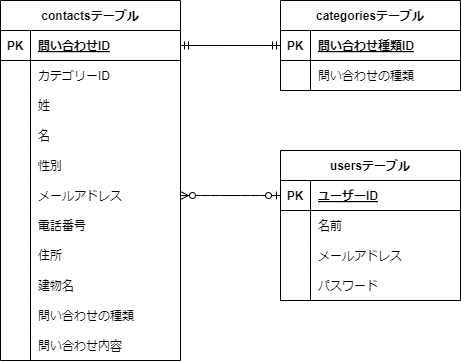

The diagram above was exported from draw.io. Its source (the exported page's mxGraphModel, read from the mxfile embedded in the PNG):
<mxGraphModel dx="521" dy="419" grid="1" gridSize="10" guides="1" tooltips="1" connect="1" arrows="1" fold="1" page="1" pageScale="1" pageWidth="850" pageHeight="1100" math="0" shadow="0">
  <root>
    <mxCell id="0" />
    <mxCell id="1" parent="0" />
    <mxCell id="2" value="contactsテーブル" style="shape=table;startSize=30;container=1;collapsible=1;childLayout=tableLayout;fixedRows=1;rowLines=0;fontStyle=1;align=center;resizeLast=1;" vertex="1" parent="1">
      <mxGeometry x="280" y="40" width="180" height="360" as="geometry" />
    </mxCell>
    <mxCell id="3" value="" style="shape=tableRow;horizontal=0;startSize=0;swimlaneHead=0;swimlaneBody=0;fillColor=none;collapsible=0;dropTarget=0;points=[[0,0.5],[1,0.5]];portConstraint=eastwest;top=0;left=0;right=0;bottom=1;" vertex="1" parent="2">
      <mxGeometry y="30" width="180" height="30" as="geometry" />
    </mxCell>
    <mxCell id="4" value="PK" style="shape=partialRectangle;connectable=0;fillColor=none;top=0;left=0;bottom=0;right=0;fontStyle=1;overflow=hidden;" vertex="1" parent="3">
      <mxGeometry width="30" height="30" as="geometry">
        <mxRectangle width="30" height="30" as="alternateBounds" />
      </mxGeometry>
    </mxCell>
    <mxCell id="5" value="問い合わせID" style="shape=partialRectangle;connectable=0;fillColor=none;top=0;left=0;bottom=0;right=0;align=left;spacingLeft=6;fontStyle=5;overflow=hidden;" vertex="1" parent="3">
      <mxGeometry x="30" width="150" height="30" as="geometry">
        <mxRectangle width="150" height="30" as="alternateBounds" />
      </mxGeometry>
    </mxCell>
    <mxCell id="6" value="" style="shape=tableRow;horizontal=0;startSize=0;swimlaneHead=0;swimlaneBody=0;fillColor=none;collapsible=0;dropTarget=0;points=[[0,0.5],[1,0.5]];portConstraint=eastwest;top=0;left=0;right=0;bottom=0;" vertex="1" parent="2">
      <mxGeometry y="60" width="180" height="30" as="geometry" />
    </mxCell>
    <mxCell id="7" value="" style="shape=partialRectangle;connectable=0;fillColor=none;top=0;left=0;bottom=0;right=0;editable=1;overflow=hidden;" vertex="1" parent="6">
      <mxGeometry width="30" height="30" as="geometry">
        <mxRectangle width="30" height="30" as="alternateBounds" />
      </mxGeometry>
    </mxCell>
    <mxCell id="8" value="カテゴリーID" style="shape=partialRectangle;connectable=0;fillColor=none;top=0;left=0;bottom=0;right=0;align=left;spacingLeft=6;overflow=hidden;" vertex="1" parent="6">
      <mxGeometry x="30" width="150" height="30" as="geometry">
        <mxRectangle width="150" height="30" as="alternateBounds" />
      </mxGeometry>
    </mxCell>
    <mxCell id="9" value="" style="shape=tableRow;horizontal=0;startSize=0;swimlaneHead=0;swimlaneBody=0;fillColor=none;collapsible=0;dropTarget=0;points=[[0,0.5],[1,0.5]];portConstraint=eastwest;top=0;left=0;right=0;bottom=0;" vertex="1" parent="2">
      <mxGeometry y="90" width="180" height="30" as="geometry" />
    </mxCell>
    <mxCell id="10" value="" style="shape=partialRectangle;connectable=0;fillColor=none;top=0;left=0;bottom=0;right=0;editable=1;overflow=hidden;" vertex="1" parent="9">
      <mxGeometry width="30" height="30" as="geometry">
        <mxRectangle width="30" height="30" as="alternateBounds" />
      </mxGeometry>
    </mxCell>
    <mxCell id="11" value="姓" style="shape=partialRectangle;connectable=0;fillColor=none;top=0;left=0;bottom=0;right=0;align=left;spacingLeft=6;overflow=hidden;" vertex="1" parent="9">
      <mxGeometry x="30" width="150" height="30" as="geometry">
        <mxRectangle width="150" height="30" as="alternateBounds" />
      </mxGeometry>
    </mxCell>
    <mxCell id="12" value="" style="shape=tableRow;horizontal=0;startSize=0;swimlaneHead=0;swimlaneBody=0;fillColor=none;collapsible=0;dropTarget=0;points=[[0,0.5],[1,0.5]];portConstraint=eastwest;top=0;left=0;right=0;bottom=0;" vertex="1" parent="2">
      <mxGeometry y="120" width="180" height="30" as="geometry" />
    </mxCell>
    <mxCell id="13" value="" style="shape=partialRectangle;connectable=0;fillColor=none;top=0;left=0;bottom=0;right=0;editable=1;overflow=hidden;" vertex="1" parent="12">
      <mxGeometry width="30" height="30" as="geometry">
        <mxRectangle width="30" height="30" as="alternateBounds" />
      </mxGeometry>
    </mxCell>
    <mxCell id="14" value="名" style="shape=partialRectangle;connectable=0;fillColor=none;top=0;left=0;bottom=0;right=0;align=left;spacingLeft=6;overflow=hidden;" vertex="1" parent="12">
      <mxGeometry x="30" width="150" height="30" as="geometry">
        <mxRectangle width="150" height="30" as="alternateBounds" />
      </mxGeometry>
    </mxCell>
    <mxCell id="59" style="shape=tableRow;horizontal=0;startSize=0;swimlaneHead=0;swimlaneBody=0;fillColor=none;collapsible=0;dropTarget=0;points=[[0,0.5],[1,0.5]];portConstraint=eastwest;top=0;left=0;right=0;bottom=0;" vertex="1" parent="2">
      <mxGeometry y="150" width="180" height="30" as="geometry" />
    </mxCell>
    <mxCell id="60" style="shape=partialRectangle;connectable=0;fillColor=none;top=0;left=0;bottom=0;right=0;editable=1;overflow=hidden;" vertex="1" parent="59">
      <mxGeometry width="30" height="30" as="geometry">
        <mxRectangle width="30" height="30" as="alternateBounds" />
      </mxGeometry>
    </mxCell>
    <mxCell id="61" value="性別" style="shape=partialRectangle;connectable=0;fillColor=none;top=0;left=0;bottom=0;right=0;align=left;spacingLeft=6;overflow=hidden;" vertex="1" parent="59">
      <mxGeometry x="30" width="150" height="30" as="geometry">
        <mxRectangle width="150" height="30" as="alternateBounds" />
      </mxGeometry>
    </mxCell>
    <mxCell id="56" style="shape=tableRow;horizontal=0;startSize=0;swimlaneHead=0;swimlaneBody=0;fillColor=none;collapsible=0;dropTarget=0;points=[[0,0.5],[1,0.5]];portConstraint=eastwest;top=0;left=0;right=0;bottom=0;" vertex="1" parent="2">
      <mxGeometry y="180" width="180" height="30" as="geometry" />
    </mxCell>
    <mxCell id="57" style="shape=partialRectangle;connectable=0;fillColor=none;top=0;left=0;bottom=0;right=0;editable=1;overflow=hidden;" vertex="1" parent="56">
      <mxGeometry width="30" height="30" as="geometry">
        <mxRectangle width="30" height="30" as="alternateBounds" />
      </mxGeometry>
    </mxCell>
    <mxCell id="58" value="メールアドレス" style="shape=partialRectangle;connectable=0;fillColor=none;top=0;left=0;bottom=0;right=0;align=left;spacingLeft=6;overflow=hidden;" vertex="1" parent="56">
      <mxGeometry x="30" width="150" height="30" as="geometry">
        <mxRectangle width="150" height="30" as="alternateBounds" />
      </mxGeometry>
    </mxCell>
    <mxCell id="53" style="shape=tableRow;horizontal=0;startSize=0;swimlaneHead=0;swimlaneBody=0;fillColor=none;collapsible=0;dropTarget=0;points=[[0,0.5],[1,0.5]];portConstraint=eastwest;top=0;left=0;right=0;bottom=0;" vertex="1" parent="2">
      <mxGeometry y="210" width="180" height="30" as="geometry" />
    </mxCell>
    <mxCell id="54" style="shape=partialRectangle;connectable=0;fillColor=none;top=0;left=0;bottom=0;right=0;editable=1;overflow=hidden;" vertex="1" parent="53">
      <mxGeometry width="30" height="30" as="geometry">
        <mxRectangle width="30" height="30" as="alternateBounds" />
      </mxGeometry>
    </mxCell>
    <mxCell id="55" value="電話番号" style="shape=partialRectangle;connectable=0;fillColor=none;top=0;left=0;bottom=0;right=0;align=left;spacingLeft=6;overflow=hidden;" vertex="1" parent="53">
      <mxGeometry x="30" width="150" height="30" as="geometry">
        <mxRectangle width="150" height="30" as="alternateBounds" />
      </mxGeometry>
    </mxCell>
    <mxCell id="50" style="shape=tableRow;horizontal=0;startSize=0;swimlaneHead=0;swimlaneBody=0;fillColor=none;collapsible=0;dropTarget=0;points=[[0,0.5],[1,0.5]];portConstraint=eastwest;top=0;left=0;right=0;bottom=0;" vertex="1" parent="2">
      <mxGeometry y="240" width="180" height="30" as="geometry" />
    </mxCell>
    <mxCell id="51" style="shape=partialRectangle;connectable=0;fillColor=none;top=0;left=0;bottom=0;right=0;editable=1;overflow=hidden;" vertex="1" parent="50">
      <mxGeometry width="30" height="30" as="geometry">
        <mxRectangle width="30" height="30" as="alternateBounds" />
      </mxGeometry>
    </mxCell>
    <mxCell id="52" value="住所" style="shape=partialRectangle;connectable=0;fillColor=none;top=0;left=0;bottom=0;right=0;align=left;spacingLeft=6;overflow=hidden;" vertex="1" parent="50">
      <mxGeometry x="30" width="150" height="30" as="geometry">
        <mxRectangle width="150" height="30" as="alternateBounds" />
      </mxGeometry>
    </mxCell>
    <mxCell id="47" style="shape=tableRow;horizontal=0;startSize=0;swimlaneHead=0;swimlaneBody=0;fillColor=none;collapsible=0;dropTarget=0;points=[[0,0.5],[1,0.5]];portConstraint=eastwest;top=0;left=0;right=0;bottom=0;" vertex="1" parent="2">
      <mxGeometry y="270" width="180" height="30" as="geometry" />
    </mxCell>
    <mxCell id="48" style="shape=partialRectangle;connectable=0;fillColor=none;top=0;left=0;bottom=0;right=0;editable=1;overflow=hidden;" vertex="1" parent="47">
      <mxGeometry width="30" height="30" as="geometry">
        <mxRectangle width="30" height="30" as="alternateBounds" />
      </mxGeometry>
    </mxCell>
    <mxCell id="49" value="建物名" style="shape=partialRectangle;connectable=0;fillColor=none;top=0;left=0;bottom=0;right=0;align=left;spacingLeft=6;overflow=hidden;" vertex="1" parent="47">
      <mxGeometry x="30" width="150" height="30" as="geometry">
        <mxRectangle width="150" height="30" as="alternateBounds" />
      </mxGeometry>
    </mxCell>
    <mxCell id="44" style="shape=tableRow;horizontal=0;startSize=0;swimlaneHead=0;swimlaneBody=0;fillColor=none;collapsible=0;dropTarget=0;points=[[0,0.5],[1,0.5]];portConstraint=eastwest;top=0;left=0;right=0;bottom=0;" vertex="1" parent="2">
      <mxGeometry y="300" width="180" height="30" as="geometry" />
    </mxCell>
    <mxCell id="45" value="" style="shape=partialRectangle;connectable=0;fillColor=none;top=0;left=0;bottom=0;right=0;editable=1;overflow=hidden;" vertex="1" parent="44">
      <mxGeometry width="30" height="30" as="geometry">
        <mxRectangle width="30" height="30" as="alternateBounds" />
      </mxGeometry>
    </mxCell>
    <mxCell id="46" value="問い合わせの種類" style="shape=partialRectangle;connectable=0;fillColor=none;top=0;left=0;bottom=0;right=0;align=left;spacingLeft=6;overflow=hidden;" vertex="1" parent="44">
      <mxGeometry x="30" width="150" height="30" as="geometry">
        <mxRectangle width="150" height="30" as="alternateBounds" />
      </mxGeometry>
    </mxCell>
    <mxCell id="62" style="shape=tableRow;horizontal=0;startSize=0;swimlaneHead=0;swimlaneBody=0;fillColor=none;collapsible=0;dropTarget=0;points=[[0,0.5],[1,0.5]];portConstraint=eastwest;top=0;left=0;right=0;bottom=0;" vertex="1" parent="2">
      <mxGeometry y="330" width="180" height="30" as="geometry" />
    </mxCell>
    <mxCell id="63" style="shape=partialRectangle;connectable=0;fillColor=none;top=0;left=0;bottom=0;right=0;editable=1;overflow=hidden;" vertex="1" parent="62">
      <mxGeometry width="30" height="30" as="geometry">
        <mxRectangle width="30" height="30" as="alternateBounds" />
      </mxGeometry>
    </mxCell>
    <mxCell id="64" value="問い合わせ内容" style="shape=partialRectangle;connectable=0;fillColor=none;top=0;left=0;bottom=0;right=0;align=left;spacingLeft=6;overflow=hidden;" vertex="1" parent="62">
      <mxGeometry x="30" width="150" height="30" as="geometry">
        <mxRectangle width="150" height="30" as="alternateBounds" />
      </mxGeometry>
    </mxCell>
    <mxCell id="15" value="categoriesテーブル" style="shape=table;startSize=30;container=1;collapsible=1;childLayout=tableLayout;fixedRows=1;rowLines=0;fontStyle=1;align=center;resizeLast=1;" vertex="1" parent="1">
      <mxGeometry x="560" y="40" width="180" height="90" as="geometry" />
    </mxCell>
    <mxCell id="16" value="" style="shape=tableRow;horizontal=0;startSize=0;swimlaneHead=0;swimlaneBody=0;fillColor=none;collapsible=0;dropTarget=0;points=[[0,0.5],[1,0.5]];portConstraint=eastwest;top=0;left=0;right=0;bottom=1;" vertex="1" parent="15">
      <mxGeometry y="30" width="180" height="30" as="geometry" />
    </mxCell>
    <mxCell id="17" value="PK" style="shape=partialRectangle;connectable=0;fillColor=none;top=0;left=0;bottom=0;right=0;fontStyle=1;overflow=hidden;" vertex="1" parent="16">
      <mxGeometry width="30" height="30" as="geometry">
        <mxRectangle width="30" height="30" as="alternateBounds" />
      </mxGeometry>
    </mxCell>
    <mxCell id="18" value="問い合わせ種類ID" style="shape=partialRectangle;connectable=0;fillColor=none;top=0;left=0;bottom=0;right=0;align=left;spacingLeft=6;fontStyle=5;overflow=hidden;" vertex="1" parent="16">
      <mxGeometry x="30" width="150" height="30" as="geometry">
        <mxRectangle width="150" height="30" as="alternateBounds" />
      </mxGeometry>
    </mxCell>
    <mxCell id="19" value="" style="shape=tableRow;horizontal=0;startSize=0;swimlaneHead=0;swimlaneBody=0;fillColor=none;collapsible=0;dropTarget=0;points=[[0,0.5],[1,0.5]];portConstraint=eastwest;top=0;left=0;right=0;bottom=0;" vertex="1" parent="15">
      <mxGeometry y="60" width="180" height="30" as="geometry" />
    </mxCell>
    <mxCell id="20" value="" style="shape=partialRectangle;connectable=0;fillColor=none;top=0;left=0;bottom=0;right=0;editable=1;overflow=hidden;" vertex="1" parent="19">
      <mxGeometry width="30" height="30" as="geometry">
        <mxRectangle width="30" height="30" as="alternateBounds" />
      </mxGeometry>
    </mxCell>
    <mxCell id="21" value="問い合わせの種類" style="shape=partialRectangle;connectable=0;fillColor=none;top=0;left=0;bottom=0;right=0;align=left;spacingLeft=6;overflow=hidden;" vertex="1" parent="19">
      <mxGeometry x="30" width="150" height="30" as="geometry">
        <mxRectangle width="150" height="30" as="alternateBounds" />
      </mxGeometry>
    </mxCell>
    <mxCell id="28" value="usersテーブル" style="shape=table;startSize=30;container=1;collapsible=1;childLayout=tableLayout;fixedRows=1;rowLines=0;fontStyle=1;align=center;resizeLast=1;" vertex="1" parent="1">
      <mxGeometry x="560" y="190" width="180" height="150" as="geometry" />
    </mxCell>
    <mxCell id="29" value="" style="shape=tableRow;horizontal=0;startSize=0;swimlaneHead=0;swimlaneBody=0;fillColor=none;collapsible=0;dropTarget=0;points=[[0,0.5],[1,0.5]];portConstraint=eastwest;top=0;left=0;right=0;bottom=1;" vertex="1" parent="28">
      <mxGeometry y="30" width="180" height="30" as="geometry" />
    </mxCell>
    <mxCell id="30" value="PK" style="shape=partialRectangle;connectable=0;fillColor=none;top=0;left=0;bottom=0;right=0;fontStyle=1;overflow=hidden;" vertex="1" parent="29">
      <mxGeometry width="30" height="30" as="geometry">
        <mxRectangle width="30" height="30" as="alternateBounds" />
      </mxGeometry>
    </mxCell>
    <mxCell id="31" value="ユーザーID" style="shape=partialRectangle;connectable=0;fillColor=none;top=0;left=0;bottom=0;right=0;align=left;spacingLeft=6;fontStyle=5;overflow=hidden;" vertex="1" parent="29">
      <mxGeometry x="30" width="150" height="30" as="geometry">
        <mxRectangle width="150" height="30" as="alternateBounds" />
      </mxGeometry>
    </mxCell>
    <mxCell id="32" value="" style="shape=tableRow;horizontal=0;startSize=0;swimlaneHead=0;swimlaneBody=0;fillColor=none;collapsible=0;dropTarget=0;points=[[0,0.5],[1,0.5]];portConstraint=eastwest;top=0;left=0;right=0;bottom=0;" vertex="1" parent="28">
      <mxGeometry y="60" width="180" height="30" as="geometry" />
    </mxCell>
    <mxCell id="33" value="" style="shape=partialRectangle;connectable=0;fillColor=none;top=0;left=0;bottom=0;right=0;editable=1;overflow=hidden;" vertex="1" parent="32">
      <mxGeometry width="30" height="30" as="geometry">
        <mxRectangle width="30" height="30" as="alternateBounds" />
      </mxGeometry>
    </mxCell>
    <mxCell id="34" value="名前" style="shape=partialRectangle;connectable=0;fillColor=none;top=0;left=0;bottom=0;right=0;align=left;spacingLeft=6;overflow=hidden;" vertex="1" parent="32">
      <mxGeometry x="30" width="150" height="30" as="geometry">
        <mxRectangle width="150" height="30" as="alternateBounds" />
      </mxGeometry>
    </mxCell>
    <mxCell id="35" value="" style="shape=tableRow;horizontal=0;startSize=0;swimlaneHead=0;swimlaneBody=0;fillColor=none;collapsible=0;dropTarget=0;points=[[0,0.5],[1,0.5]];portConstraint=eastwest;top=0;left=0;right=0;bottom=0;" vertex="1" parent="28">
      <mxGeometry y="90" width="180" height="30" as="geometry" />
    </mxCell>
    <mxCell id="36" value="" style="shape=partialRectangle;connectable=0;fillColor=none;top=0;left=0;bottom=0;right=0;editable=1;overflow=hidden;" vertex="1" parent="35">
      <mxGeometry width="30" height="30" as="geometry">
        <mxRectangle width="30" height="30" as="alternateBounds" />
      </mxGeometry>
    </mxCell>
    <mxCell id="37" value="メールアドレス" style="shape=partialRectangle;connectable=0;fillColor=none;top=0;left=0;bottom=0;right=0;align=left;spacingLeft=6;overflow=hidden;" vertex="1" parent="35">
      <mxGeometry x="30" width="150" height="30" as="geometry">
        <mxRectangle width="150" height="30" as="alternateBounds" />
      </mxGeometry>
    </mxCell>
    <mxCell id="38" value="" style="shape=tableRow;horizontal=0;startSize=0;swimlaneHead=0;swimlaneBody=0;fillColor=none;collapsible=0;dropTarget=0;points=[[0,0.5],[1,0.5]];portConstraint=eastwest;top=0;left=0;right=0;bottom=0;" vertex="1" parent="28">
      <mxGeometry y="120" width="180" height="30" as="geometry" />
    </mxCell>
    <mxCell id="39" value="" style="shape=partialRectangle;connectable=0;fillColor=none;top=0;left=0;bottom=0;right=0;editable=1;overflow=hidden;" vertex="1" parent="38">
      <mxGeometry width="30" height="30" as="geometry">
        <mxRectangle width="30" height="30" as="alternateBounds" />
      </mxGeometry>
    </mxCell>
    <mxCell id="40" value="パスワード" style="shape=partialRectangle;connectable=0;fillColor=none;top=0;left=0;bottom=0;right=0;align=left;spacingLeft=6;overflow=hidden;" vertex="1" parent="38">
      <mxGeometry x="30" width="150" height="30" as="geometry">
        <mxRectangle width="150" height="30" as="alternateBounds" />
      </mxGeometry>
    </mxCell>
    <mxCell id="79" value="" style="edgeStyle=entityRelationEdgeStyle;fontSize=12;html=1;endArrow=ERmandOne;startArrow=ERmandOne;entryX=0;entryY=0.5;entryDx=0;entryDy=0;exitX=1;exitY=0.5;exitDx=0;exitDy=0;" edge="1" parent="1" source="3" target="16">
      <mxGeometry width="100" height="100" relative="1" as="geometry">
        <mxPoint x="430" y="260" as="sourcePoint" />
        <mxPoint x="530" y="160" as="targetPoint" />
      </mxGeometry>
    </mxCell>
    <mxCell id="80" value="" style="edgeStyle=entityRelationEdgeStyle;fontSize=12;html=1;endArrow=ERzeroToMany;startArrow=ERzeroToOne;exitX=0;exitY=0.5;exitDx=0;exitDy=0;entryX=1;entryY=0.5;entryDx=0;entryDy=0;" edge="1" parent="1" source="29" target="56">
      <mxGeometry width="100" height="100" relative="1" as="geometry">
        <mxPoint x="520" y="230" as="sourcePoint" />
        <mxPoint x="420" y="330" as="targetPoint" />
      </mxGeometry>
    </mxCell>
  </root>
</mxGraphModel>